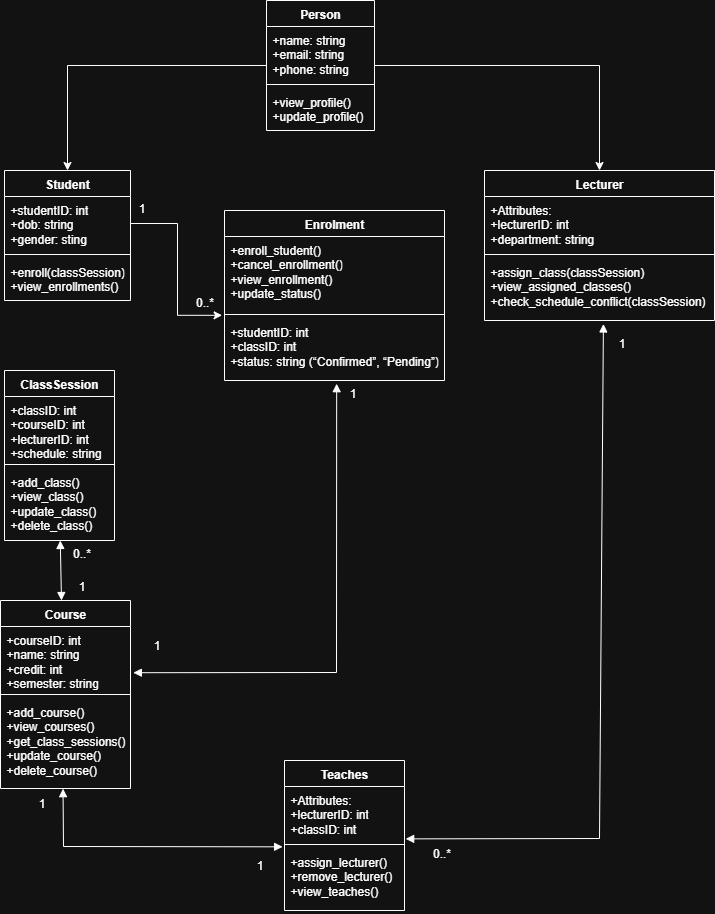

The diagram above was exported from draw.io. Its source (the exported page's mxGraphModel, read from the mxfile embedded in the PNG):
<mxGraphModel dx="454" dy="1826" grid="1" gridSize="10" guides="1" tooltips="1" connect="1" arrows="1" fold="1" page="1" pageScale="1" pageWidth="827" pageHeight="1169" math="0" shadow="0">
  <root>
    <mxCell id="0" />
    <mxCell id="1" parent="0" />
    <mxCell id="E18luUlceurBk9ZXa6Ae-84" style="edgeStyle=orthogonalEdgeStyle;rounded=0;orthogonalLoop=1;jettySize=auto;html=1;entryX=0.5;entryY=0;entryDx=0;entryDy=0;" edge="1" parent="1" source="E18luUlceurBk9ZXa6Ae-54" target="E18luUlceurBk9ZXa6Ae-59">
      <mxGeometry relative="1" as="geometry" />
    </mxCell>
    <mxCell id="E18luUlceurBk9ZXa6Ae-86" style="edgeStyle=orthogonalEdgeStyle;rounded=0;orthogonalLoop=1;jettySize=auto;html=1;entryX=0.5;entryY=0;entryDx=0;entryDy=0;" edge="1" parent="1" source="E18luUlceurBk9ZXa6Ae-54" target="E18luUlceurBk9ZXa6Ae-63">
      <mxGeometry relative="1" as="geometry" />
    </mxCell>
    <mxCell id="E18luUlceurBk9ZXa6Ae-54" value="Person" style="swimlane;fontStyle=1;align=center;verticalAlign=top;childLayout=stackLayout;horizontal=1;startSize=26;horizontalStack=0;resizeParent=1;resizeParentMax=0;resizeLast=0;collapsible=1;marginBottom=0;whiteSpace=wrap;html=1;" vertex="1" parent="1">
      <mxGeometry x="1185" y="-1050" width="108" height="130" as="geometry" />
    </mxCell>
    <mxCell id="E18luUlceurBk9ZXa6Ae-55" value="&lt;div&gt;+name: string&lt;/div&gt;&lt;div&gt;+email: string&lt;/div&gt;&lt;div&gt;+phone: string&lt;/div&gt;" style="text;strokeColor=none;fillColor=none;align=left;verticalAlign=top;spacingLeft=4;spacingRight=4;overflow=hidden;rotatable=0;points=[[0,0.5],[1,0.5]];portConstraint=eastwest;whiteSpace=wrap;html=1;" vertex="1" parent="E18luUlceurBk9ZXa6Ae-54">
      <mxGeometry y="26" width="108" height="54" as="geometry" />
    </mxCell>
    <mxCell id="E18luUlceurBk9ZXa6Ae-56" value="" style="line;strokeWidth=1;fillColor=none;align=left;verticalAlign=middle;spacingTop=-1;spacingLeft=3;spacingRight=3;rotatable=0;labelPosition=right;points=[];portConstraint=eastwest;strokeColor=inherit;" vertex="1" parent="E18luUlceurBk9ZXa6Ae-54">
      <mxGeometry y="80" width="108" height="8" as="geometry" />
    </mxCell>
    <mxCell id="E18luUlceurBk9ZXa6Ae-57" value="&lt;div&gt;+view_profile()&lt;/div&gt;&lt;div&gt;+update_profile()&lt;/div&gt;" style="text;strokeColor=none;fillColor=none;align=left;verticalAlign=top;spacingLeft=4;spacingRight=4;overflow=hidden;rotatable=0;points=[[0,0.5],[1,0.5]];portConstraint=eastwest;whiteSpace=wrap;html=1;" vertex="1" parent="E18luUlceurBk9ZXa6Ae-54">
      <mxGeometry y="88" width="108" height="42" as="geometry" />
    </mxCell>
    <mxCell id="E18luUlceurBk9ZXa6Ae-59" value="Student" style="swimlane;fontStyle=1;align=center;verticalAlign=top;childLayout=stackLayout;horizontal=1;startSize=26;horizontalStack=0;resizeParent=1;resizeParentMax=0;resizeLast=0;collapsible=1;marginBottom=0;whiteSpace=wrap;html=1;" vertex="1" parent="1">
      <mxGeometry x="923" y="-880" width="126" height="130" as="geometry" />
    </mxCell>
    <mxCell id="E18luUlceurBk9ZXa6Ae-60" value="+&lt;span style=&quot;background-color: transparent;&quot;&gt;studentID: int&lt;br&gt;&lt;/span&gt;&lt;span style=&quot;background-color: transparent; color: light-dark(rgb(0, 0, 0), rgb(255, 255, 255));&quot;&gt;+dob: string&lt;/span&gt;&lt;div&gt;+gender: sting&lt;/div&gt;" style="text;strokeColor=none;fillColor=none;align=left;verticalAlign=top;spacingLeft=4;spacingRight=4;overflow=hidden;rotatable=0;points=[[0,0.5],[1,0.5]];portConstraint=eastwest;whiteSpace=wrap;html=1;" vertex="1" parent="E18luUlceurBk9ZXa6Ae-59">
      <mxGeometry y="26" width="126" height="54" as="geometry" />
    </mxCell>
    <mxCell id="E18luUlceurBk9ZXa6Ae-61" value="" style="line;strokeWidth=1;fillColor=none;align=left;verticalAlign=middle;spacingTop=-1;spacingLeft=3;spacingRight=3;rotatable=0;labelPosition=right;points=[];portConstraint=eastwest;strokeColor=inherit;" vertex="1" parent="E18luUlceurBk9ZXa6Ae-59">
      <mxGeometry y="80" width="126" height="8" as="geometry" />
    </mxCell>
    <mxCell id="E18luUlceurBk9ZXa6Ae-62" value="&lt;div&gt;+enroll(classSession)&lt;/div&gt;&lt;div&gt;+view_enrollments()&lt;/div&gt;" style="text;strokeColor=none;fillColor=none;align=left;verticalAlign=top;spacingLeft=4;spacingRight=4;overflow=hidden;rotatable=0;points=[[0,0.5],[1,0.5]];portConstraint=eastwest;whiteSpace=wrap;html=1;" vertex="1" parent="E18luUlceurBk9ZXa6Ae-59">
      <mxGeometry y="88" width="126" height="42" as="geometry" />
    </mxCell>
    <mxCell id="E18luUlceurBk9ZXa6Ae-63" value="Lecturer" style="swimlane;fontStyle=1;align=center;verticalAlign=top;childLayout=stackLayout;horizontal=1;startSize=26;horizontalStack=0;resizeParent=1;resizeParentMax=0;resizeLast=0;collapsible=1;marginBottom=0;whiteSpace=wrap;html=1;" vertex="1" parent="1">
      <mxGeometry x="1403" y="-880" width="230" height="150" as="geometry" />
    </mxCell>
    <mxCell id="E18luUlceurBk9ZXa6Ae-64" value="&lt;div&gt;+Attributes:&lt;/div&gt;&lt;div&gt;+lecturerID: int&lt;/div&gt;&lt;div&gt;+department: string&lt;/div&gt;" style="text;strokeColor=none;fillColor=none;align=left;verticalAlign=top;spacingLeft=4;spacingRight=4;overflow=hidden;rotatable=0;points=[[0,0.5],[1,0.5]];portConstraint=eastwest;whiteSpace=wrap;html=1;" vertex="1" parent="E18luUlceurBk9ZXa6Ae-63">
      <mxGeometry y="26" width="230" height="54" as="geometry" />
    </mxCell>
    <mxCell id="E18luUlceurBk9ZXa6Ae-65" value="" style="line;strokeWidth=1;fillColor=none;align=left;verticalAlign=middle;spacingTop=-1;spacingLeft=3;spacingRight=3;rotatable=0;labelPosition=right;points=[];portConstraint=eastwest;strokeColor=inherit;" vertex="1" parent="E18luUlceurBk9ZXa6Ae-63">
      <mxGeometry y="80" width="230" height="8" as="geometry" />
    </mxCell>
    <mxCell id="E18luUlceurBk9ZXa6Ae-66" value="&lt;div&gt;+assign_class(classSession)&lt;/div&gt;&lt;div&gt;+view_assigned_classes()&lt;/div&gt;&lt;div&gt;+check_schedule_conflict(classSession)&lt;/div&gt;" style="text;strokeColor=none;fillColor=none;align=left;verticalAlign=top;spacingLeft=4;spacingRight=4;overflow=hidden;rotatable=0;points=[[0,0.5],[1,0.5]];portConstraint=eastwest;whiteSpace=wrap;html=1;" vertex="1" parent="E18luUlceurBk9ZXa6Ae-63">
      <mxGeometry y="88" width="230" height="62" as="geometry" />
    </mxCell>
    <mxCell id="E18luUlceurBk9ZXa6Ae-71" value="ClassSession" style="swimlane;fontStyle=1;align=center;verticalAlign=top;childLayout=stackLayout;horizontal=1;startSize=26;horizontalStack=0;resizeParent=1;resizeParentMax=0;resizeLast=0;collapsible=1;marginBottom=0;whiteSpace=wrap;html=1;" vertex="1" parent="1">
      <mxGeometry x="923" y="-680" width="110" height="170" as="geometry" />
    </mxCell>
    <mxCell id="E18luUlceurBk9ZXa6Ae-72" value="&lt;div&gt;&lt;span style=&quot;background-color: transparent; color: light-dark(rgb(0, 0, 0), rgb(255, 255, 255));&quot;&gt;+classID: int&lt;/span&gt;&lt;/div&gt;&lt;div&gt;+courseID: int&amp;nbsp;&lt;/div&gt;&lt;div&gt;+lecturerID: int&amp;nbsp;&lt;/div&gt;&lt;div&gt;+schedule: string&lt;/div&gt;&lt;div&gt;room: string&lt;/div&gt;" style="text;strokeColor=none;fillColor=none;align=left;verticalAlign=top;spacingLeft=4;spacingRight=4;overflow=hidden;rotatable=0;points=[[0,0.5],[1,0.5]];portConstraint=eastwest;whiteSpace=wrap;html=1;" vertex="1" parent="E18luUlceurBk9ZXa6Ae-71">
      <mxGeometry y="26" width="110" height="64" as="geometry" />
    </mxCell>
    <mxCell id="E18luUlceurBk9ZXa6Ae-73" value="" style="line;strokeWidth=1;fillColor=none;align=left;verticalAlign=middle;spacingTop=-1;spacingLeft=3;spacingRight=3;rotatable=0;labelPosition=right;points=[];portConstraint=eastwest;strokeColor=inherit;" vertex="1" parent="E18luUlceurBk9ZXa6Ae-71">
      <mxGeometry y="90" width="110" height="8" as="geometry" />
    </mxCell>
    <mxCell id="E18luUlceurBk9ZXa6Ae-74" value="&lt;div&gt;+add_class()&lt;/div&gt;&lt;div&gt;+view_class()&lt;/div&gt;&lt;div&gt;+update_class()&lt;/div&gt;&lt;div&gt;+delete_class()&lt;/div&gt;" style="text;strokeColor=none;fillColor=none;align=left;verticalAlign=top;spacingLeft=4;spacingRight=4;overflow=hidden;rotatable=0;points=[[0,0.5],[1,0.5]];portConstraint=eastwest;whiteSpace=wrap;html=1;" vertex="1" parent="E18luUlceurBk9ZXa6Ae-71">
      <mxGeometry y="98" width="110" height="72" as="geometry" />
    </mxCell>
    <mxCell id="E18luUlceurBk9ZXa6Ae-75" value="Enrolment" style="swimlane;fontStyle=1;align=center;verticalAlign=top;childLayout=stackLayout;horizontal=1;startSize=26;horizontalStack=0;resizeParent=1;resizeParentMax=0;resizeLast=0;collapsible=1;marginBottom=0;whiteSpace=wrap;html=1;" vertex="1" parent="1">
      <mxGeometry x="1143" y="-840" width="220" height="170" as="geometry">
        <mxRectangle x="2190" y="-50" width="100" height="30" as="alternateBounds" />
      </mxGeometry>
    </mxCell>
    <mxCell id="E18luUlceurBk9ZXa6Ae-76" value="&lt;div&gt;&lt;span style=&quot;background-color: transparent; color: light-dark(rgb(0, 0, 0), rgb(255, 255, 255));&quot;&gt;+enroll_student()&lt;/span&gt;&lt;/div&gt;&lt;div&gt;+cancel_enrollment()&lt;/div&gt;&lt;div&gt;+view_enrollment()&lt;/div&gt;&lt;div&gt;+update_status()&lt;/div&gt;" style="text;strokeColor=none;fillColor=none;align=left;verticalAlign=top;spacingLeft=4;spacingRight=4;overflow=hidden;rotatable=0;points=[[0,0.5],[1,0.5]];portConstraint=eastwest;whiteSpace=wrap;html=1;" vertex="1" parent="E18luUlceurBk9ZXa6Ae-75">
      <mxGeometry y="26" width="220" height="74" as="geometry" />
    </mxCell>
    <mxCell id="E18luUlceurBk9ZXa6Ae-77" value="" style="line;strokeWidth=1;fillColor=none;align=left;verticalAlign=middle;spacingTop=-1;spacingLeft=3;spacingRight=3;rotatable=0;labelPosition=right;points=[];portConstraint=eastwest;strokeColor=inherit;" vertex="1" parent="E18luUlceurBk9ZXa6Ae-75">
      <mxGeometry y="100" width="220" height="8" as="geometry" />
    </mxCell>
    <mxCell id="E18luUlceurBk9ZXa6Ae-78" value="&lt;div&gt;+studentID: int&amp;nbsp;&lt;/div&gt;&lt;div&gt;+classID: int&amp;nbsp;&lt;/div&gt;&lt;div&gt;+status: string (“Confirmed”, “Pending”)&lt;/div&gt;" style="text;strokeColor=none;fillColor=none;align=left;verticalAlign=top;spacingLeft=4;spacingRight=4;overflow=hidden;rotatable=0;points=[[0,0.5],[1,0.5]];portConstraint=eastwest;whiteSpace=wrap;html=1;" vertex="1" parent="E18luUlceurBk9ZXa6Ae-75">
      <mxGeometry y="108" width="220" height="62" as="geometry" />
    </mxCell>
    <mxCell id="E18luUlceurBk9ZXa6Ae-79" value="Teaches" style="swimlane;fontStyle=1;align=center;verticalAlign=top;childLayout=stackLayout;horizontal=1;startSize=26;horizontalStack=0;resizeParent=1;resizeParentMax=0;resizeLast=0;collapsible=1;marginBottom=0;whiteSpace=wrap;html=1;" vertex="1" parent="1">
      <mxGeometry x="1203" y="-290" width="120" height="150" as="geometry" />
    </mxCell>
    <mxCell id="E18luUlceurBk9ZXa6Ae-80" value="&lt;div&gt;+Attributes:&lt;/div&gt;&lt;div&gt;+lecturerID: int&lt;/div&gt;&lt;div&gt;+classID: int&lt;/div&gt;" style="text;strokeColor=none;fillColor=none;align=left;verticalAlign=top;spacingLeft=4;spacingRight=4;overflow=hidden;rotatable=0;points=[[0,0.5],[1,0.5]];portConstraint=eastwest;whiteSpace=wrap;html=1;" vertex="1" parent="E18luUlceurBk9ZXa6Ae-79">
      <mxGeometry y="26" width="120" height="54" as="geometry" />
    </mxCell>
    <mxCell id="E18luUlceurBk9ZXa6Ae-81" value="" style="line;strokeWidth=1;fillColor=none;align=left;verticalAlign=middle;spacingTop=-1;spacingLeft=3;spacingRight=3;rotatable=0;labelPosition=right;points=[];portConstraint=eastwest;strokeColor=inherit;" vertex="1" parent="E18luUlceurBk9ZXa6Ae-79">
      <mxGeometry y="80" width="120" height="8" as="geometry" />
    </mxCell>
    <mxCell id="E18luUlceurBk9ZXa6Ae-82" value="&lt;div&gt;+assign_lecturer()&lt;/div&gt;&lt;div&gt;+remove_lecturer()&lt;/div&gt;&lt;div&gt;+view_teaches()&lt;/div&gt;" style="text;strokeColor=none;fillColor=none;align=left;verticalAlign=top;spacingLeft=4;spacingRight=4;overflow=hidden;rotatable=0;points=[[0,0.5],[1,0.5]];portConstraint=eastwest;whiteSpace=wrap;html=1;" vertex="1" parent="E18luUlceurBk9ZXa6Ae-79">
      <mxGeometry y="88" width="120" height="62" as="geometry" />
    </mxCell>
    <mxCell id="E18luUlceurBk9ZXa6Ae-87" style="edgeStyle=orthogonalEdgeStyle;rounded=0;orthogonalLoop=1;jettySize=auto;html=1;entryX=-0.011;entryY=1.065;entryDx=0;entryDy=0;entryPerimeter=0;" edge="1" parent="1" source="E18luUlceurBk9ZXa6Ae-60" target="E18luUlceurBk9ZXa6Ae-76">
      <mxGeometry relative="1" as="geometry" />
    </mxCell>
    <mxCell id="E18luUlceurBk9ZXa6Ae-93" value="" style="endArrow=block;startArrow=block;endFill=1;startFill=1;html=1;rounded=0;" edge="1" parent="1" target="E18luUlceurBk9ZXa6Ae-74">
      <mxGeometry width="160" relative="1" as="geometry">
        <mxPoint x="980" y="-450" as="sourcePoint" />
        <mxPoint x="1145.7999999999997" y="-332.53999999999996" as="targetPoint" />
        <Array as="points" />
      </mxGeometry>
    </mxCell>
    <mxCell id="E18luUlceurBk9ZXa6Ae-96" value="1" style="text;html=1;align=center;verticalAlign=middle;resizable=0;points=[];autosize=1;strokeColor=none;fillColor=none;" vertex="1" parent="1">
      <mxGeometry x="1045" y="-857" width="30" height="30" as="geometry" />
    </mxCell>
    <mxCell id="E18luUlceurBk9ZXa6Ae-97" value="0..*" style="text;html=1;align=center;verticalAlign=middle;resizable=0;points=[];autosize=1;strokeColor=none;fillColor=none;" vertex="1" parent="1">
      <mxGeometry x="1103" y="-763" width="40" height="30" as="geometry" />
    </mxCell>
    <mxCell id="E18luUlceurBk9ZXa6Ae-98" value="1" style="text;html=1;align=center;verticalAlign=middle;resizable=0;points=[];autosize=1;strokeColor=none;fillColor=none;" vertex="1" parent="1">
      <mxGeometry x="1256" y="-672" width="30" height="30" as="geometry" />
    </mxCell>
    <mxCell id="E18luUlceurBk9ZXa6Ae-99" value="1" style="text;html=1;align=center;verticalAlign=middle;resizable=0;points=[];autosize=1;strokeColor=none;fillColor=none;" vertex="1" parent="1">
      <mxGeometry x="1060" y="-420" width="30" height="30" as="geometry" />
    </mxCell>
    <mxCell id="E18luUlceurBk9ZXa6Ae-67" value="Course" style="swimlane;fontStyle=1;align=center;verticalAlign=top;childLayout=stackLayout;horizontal=1;startSize=26;horizontalStack=0;resizeParent=1;resizeParentMax=0;resizeLast=0;collapsible=1;marginBottom=0;whiteSpace=wrap;html=1;" vertex="1" parent="1">
      <mxGeometry x="919" y="-450" width="130" height="188" as="geometry" />
    </mxCell>
    <mxCell id="E18luUlceurBk9ZXa6Ae-68" value="&lt;div&gt;&lt;span style=&quot;background-color: transparent; color: light-dark(rgb(0, 0, 0), rgb(255, 255, 255));&quot;&gt;+courseID: int&lt;/span&gt;&lt;/div&gt;&lt;div&gt;+name: string&lt;/div&gt;&lt;div&gt;+credit: int&lt;/div&gt;&lt;div&gt;+semester: string&lt;/div&gt;" style="text;strokeColor=none;fillColor=none;align=left;verticalAlign=top;spacingLeft=4;spacingRight=4;overflow=hidden;rotatable=0;points=[[0,0.5],[1,0.5]];portConstraint=eastwest;whiteSpace=wrap;html=1;" vertex="1" parent="E18luUlceurBk9ZXa6Ae-67">
      <mxGeometry y="26" width="130" height="64" as="geometry" />
    </mxCell>
    <mxCell id="E18luUlceurBk9ZXa6Ae-69" value="" style="line;strokeWidth=1;fillColor=none;align=left;verticalAlign=middle;spacingTop=-1;spacingLeft=3;spacingRight=3;rotatable=0;labelPosition=right;points=[];portConstraint=eastwest;strokeColor=inherit;" vertex="1" parent="E18luUlceurBk9ZXa6Ae-67">
      <mxGeometry y="90" width="130" height="8" as="geometry" />
    </mxCell>
    <mxCell id="E18luUlceurBk9ZXa6Ae-70" value="&lt;div&gt;+add_course()&lt;/div&gt;&lt;div&gt;+view_courses()&lt;/div&gt;&lt;div&gt;+get_class_sessions()&lt;/div&gt;&lt;div&gt;+update_course()&lt;/div&gt;&lt;div&gt;+delete_course()&lt;/div&gt;" style="text;strokeColor=none;fillColor=none;align=left;verticalAlign=top;spacingLeft=4;spacingRight=4;overflow=hidden;rotatable=0;points=[[0,0.5],[1,0.5]];portConstraint=eastwest;whiteSpace=wrap;html=1;" vertex="1" parent="E18luUlceurBk9ZXa6Ae-67">
      <mxGeometry y="98" width="130" height="90" as="geometry" />
    </mxCell>
    <mxCell id="E18luUlceurBk9ZXa6Ae-106" value="" style="endArrow=block;startArrow=block;endFill=1;startFill=1;html=1;rounded=0;entryX=0.517;entryY=1.056;entryDx=0;entryDy=0;entryPerimeter=0;exitX=1.01;exitY=0.97;exitDx=0;exitDy=0;exitPerimeter=0;" edge="1" parent="1" source="E18luUlceurBk9ZXa6Ae-80" target="E18luUlceurBk9ZXa6Ae-66">
      <mxGeometry width="160" relative="1" as="geometry">
        <mxPoint x="1150" y="-250" as="sourcePoint" />
        <mxPoint x="1310" y="-250" as="targetPoint" />
        <Array as="points">
          <mxPoint x="1518" y="-212" />
        </Array>
      </mxGeometry>
    </mxCell>
    <mxCell id="E18luUlceurBk9ZXa6Ae-107" value="" style="endArrow=block;startArrow=block;endFill=1;startFill=1;html=1;rounded=0;entryX=-0.016;entryY=-0.027;entryDx=0;entryDy=0;entryPerimeter=0;exitX=0.481;exitY=1.002;exitDx=0;exitDy=0;exitPerimeter=0;" edge="1" parent="1" source="E18luUlceurBk9ZXa6Ae-70" target="E18luUlceurBk9ZXa6Ae-82">
      <mxGeometry width="160" relative="1" as="geometry">
        <mxPoint x="1040" y="-390" as="sourcePoint" />
        <mxPoint x="1200" y="-390" as="targetPoint" />
        <Array as="points">
          <mxPoint x="982" y="-204" />
        </Array>
      </mxGeometry>
    </mxCell>
    <mxCell id="E18luUlceurBk9ZXa6Ae-108" value="" style="endArrow=block;startArrow=block;endFill=1;startFill=1;html=1;rounded=0;entryX=-0.028;entryY=0.173;entryDx=0;entryDy=0;entryPerimeter=0;exitX=1.022;exitY=0.722;exitDx=0;exitDy=0;exitPerimeter=0;" edge="1" parent="1" source="E18luUlceurBk9ZXa6Ae-68" target="E18luUlceurBk9ZXa6Ae-98">
      <mxGeometry width="160" relative="1" as="geometry">
        <mxPoint x="1100" y="-590" as="sourcePoint" />
        <mxPoint x="1260" y="-590" as="targetPoint" />
        <Array as="points">
          <mxPoint x="1255" y="-378" />
        </Array>
      </mxGeometry>
    </mxCell>
    <mxCell id="E18luUlceurBk9ZXa6Ae-109" value="1" style="text;html=1;align=center;verticalAlign=middle;resizable=0;points=[];autosize=1;strokeColor=none;fillColor=none;" vertex="1" parent="1">
      <mxGeometry x="1525" y="-722" width="30" height="30" as="geometry" />
    </mxCell>
    <mxCell id="E18luUlceurBk9ZXa6Ae-110" value="0..*" style="text;html=1;align=center;verticalAlign=middle;resizable=0;points=[];autosize=1;strokeColor=none;fillColor=none;" vertex="1" parent="1">
      <mxGeometry x="1340" y="-212" width="40" height="30" as="geometry" />
    </mxCell>
    <mxCell id="E18luUlceurBk9ZXa6Ae-111" value="1" style="text;html=1;align=center;verticalAlign=middle;resizable=0;points=[];autosize=1;strokeColor=none;fillColor=none;" vertex="1" parent="1">
      <mxGeometry x="1163" y="-200" width="30" height="30" as="geometry" />
    </mxCell>
    <mxCell id="E18luUlceurBk9ZXa6Ae-112" value="1" style="text;html=1;align=center;verticalAlign=middle;resizable=0;points=[];autosize=1;strokeColor=none;fillColor=none;" vertex="1" parent="1">
      <mxGeometry x="945" y="-262" width="30" height="30" as="geometry" />
    </mxCell>
    <mxCell id="E18luUlceurBk9ZXa6Ae-113" value="1" style="text;html=1;align=center;verticalAlign=middle;resizable=0;points=[];autosize=1;strokeColor=none;fillColor=none;" vertex="1" parent="1">
      <mxGeometry x="985" y="-479" width="30" height="30" as="geometry" />
    </mxCell>
    <mxCell id="E18luUlceurBk9ZXa6Ae-114" value="0..*" style="text;html=1;align=center;verticalAlign=middle;resizable=0;points=[];autosize=1;strokeColor=none;fillColor=none;" vertex="1" parent="1">
      <mxGeometry x="980" y="-512" width="40" height="30" as="geometry" />
    </mxCell>
  </root>
</mxGraphModel>